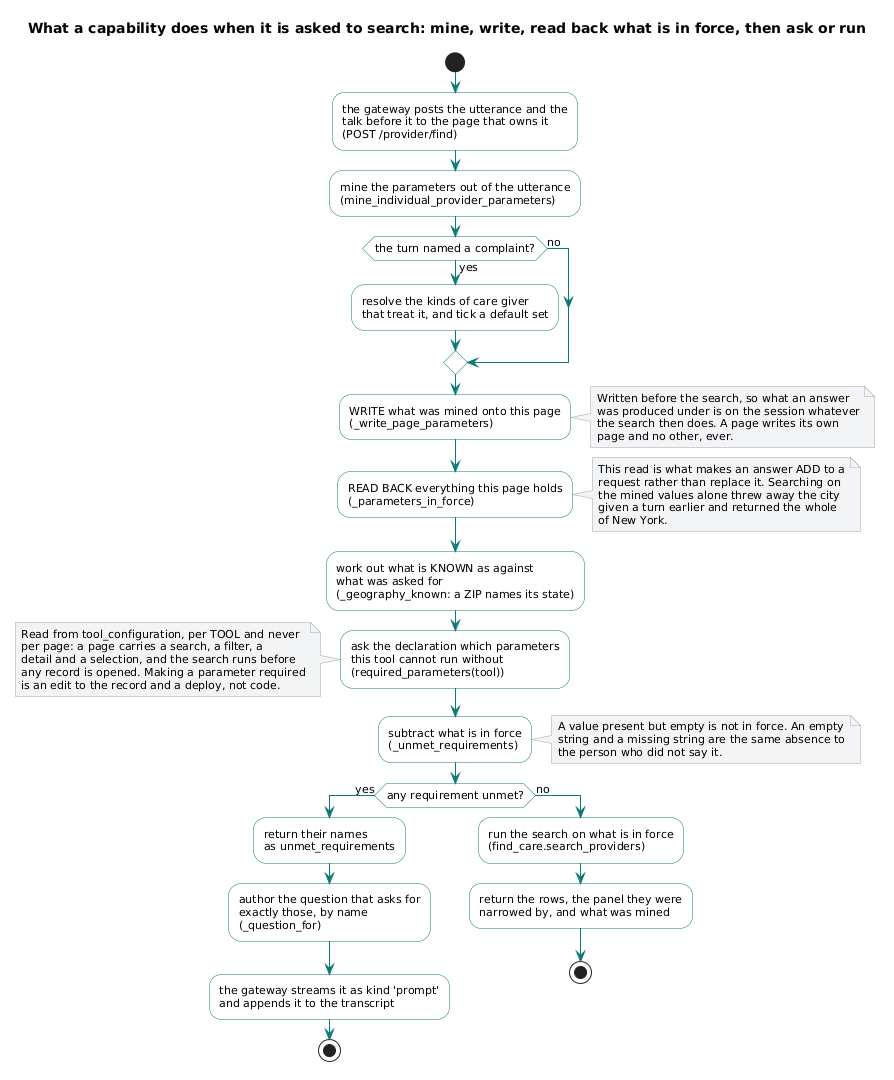

The diagram above was rendered by PlantUML. Its source (embedded in the PNG):
@startuml
skinparam shadowing false
skinparam defaultFontName Segoe UI
skinparam defaultFontSize 11
skinparam ArrowColor #0b7a75
skinparam ComponentBorderColor #0b7a75
skinparam DatabaseBorderColor #6b7280
skinparam NoteBackgroundColor #f3f4f6
skinparam NoteBorderColor #9ca3af
skinparam ActivityBorderColor #0b7a75
skinparam ActivityBackgroundColor #ffffff
skinparam ActivityDiamondBorderColor #0b7a75

title What a capability does when it is asked to search: mine, write, read back what is in force, then ask or run

start

:the gateway posts the utterance and the
talk before it to the page that owns it
(POST /provider/find);

:mine the parameters out of the utterance
(mine_individual_provider_parameters);

if (the turn named a complaint?) then (yes)
  :resolve the kinds of care giver
  that treat it, and tick a default set;
else (no)
endif

:WRITE what was mined onto this page
(_write_page_parameters);
note right #f3f4f6
  Written before the search, so what an answer
  was produced under is on the session whatever
  the search then does. A page writes its own
  page and no other, ever.
end note

:READ BACK everything this page holds
(_parameters_in_force);
note right #f3f4f6
  This read is what makes an answer ADD to a
  request rather than replace it. Searching on
  the mined values alone threw away the city
  given a turn earlier and returned the whole
  of New York.
end note

:work out what is KNOWN as against
what was asked for
(_geography_known: a ZIP names its state);

:ask the declaration which parameters
this tool cannot run without
(required_parameters(tool));
note left #f3f4f6
  Read from tool_configuration, per TOOL and never
  per page: a page carries a search, a filter, a
  detail and a selection, and the search runs before
  any record is opened. Making a parameter required
  is an edit to the record and a deploy, not code.
end note

:subtract what is in force
(_unmet_requirements);
note right #f3f4f6
  A value present but empty is not in force. An empty
  string and a missing string are the same absence to
  the person who did not say it.
end note

if (any requirement unmet?) then (yes)
  :return their names
  as unmet_requirements;
  :author the question that asks for
  exactly those, by name
  (_question_for);
  :the gateway streams it as kind 'prompt'
  and appends it to the transcript;
  stop
else (no)
  :run the search on what is in force
  (find_care.search_providers);
  :return the rows, the panel they were
  narrowed by, and what was mined;
  stop
endif
@enduml